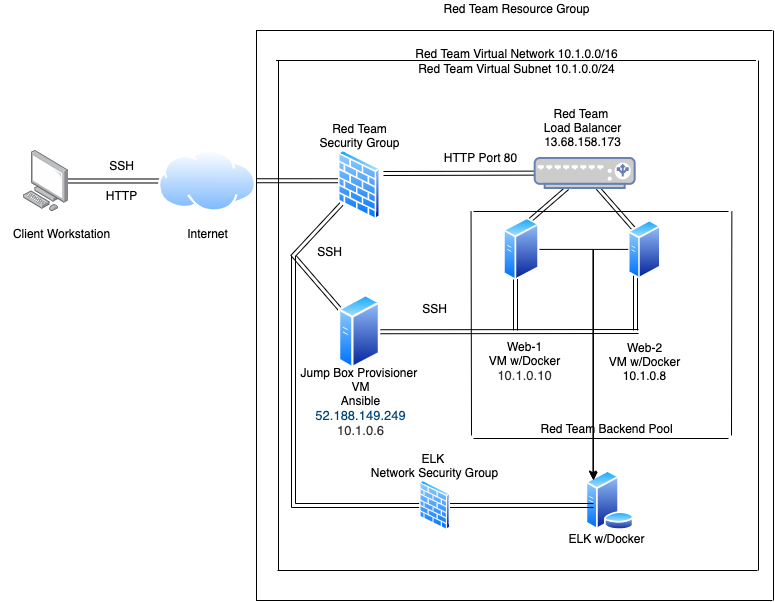

The diagram above was exported from draw.io. Its source (the exported page's mxGraphModel, read from the mxfile embedded in the PNG):
<mxGraphModel dx="702" dy="826" grid="1" gridSize="15" guides="1" tooltips="1" connect="1" arrows="1" fold="1" page="1" pageScale="1" pageWidth="850" pageHeight="1100" math="0" shadow="0">
  <root>
    <mxCell id="0" />
    <mxCell id="1" parent="0" />
    <mxCell id="QTYSB5A53LfFs-uLyRCN-25" style="edgeStyle=none;shape=link;rounded=0;orthogonalLoop=1;jettySize=auto;html=1;shadow=0;" parent="1" source="QTYSB5A53LfFs-uLyRCN-24" edge="1">
      <mxGeometry relative="1" as="geometry">
        <mxPoint x="405" y="323" as="targetPoint" />
      </mxGeometry>
    </mxCell>
    <mxCell id="am9U4RE7oxvyIrKD0xst-3" style="edgeStyle=orthogonalEdgeStyle;shape=link;rounded=0;orthogonalLoop=1;jettySize=auto;html=1;entryX=0.154;entryY=0.504;entryDx=0;entryDy=0;entryPerimeter=0;" edge="1" parent="1" source="JCczlfEH6YwzWgpqCLgQ-1" target="JCczlfEH6YwzWgpqCLgQ-7">
      <mxGeometry relative="1" as="geometry" />
    </mxCell>
    <object label="" id="JCczlfEH6YwzWgpqCLgQ-1">
      <mxCell style="points=[];aspect=fixed;html=1;align=center;shadow=0;dashed=0;image;image=img/lib/allied_telesis/computer_and_terminals/Personal_Computer.svg;" parent="1" vertex="1">
        <mxGeometry x="45" y="300" width="45" height="60.99" as="geometry" />
      </mxCell>
    </object>
    <mxCell id="JCczlfEH6YwzWgpqCLgQ-2" value="Client Workstation" style="text;html=1;resizable=0;autosize=1;align=center;verticalAlign=middle;points=[];fillColor=none;strokeColor=none;rounded=0;" parent="1" vertex="1">
      <mxGeometry x="22.5" y="375" width="120" height="15" as="geometry" />
    </mxCell>
    <mxCell id="JCczlfEH6YwzWgpqCLgQ-5" value="SSH" style="text;html=1;resizable=0;autosize=1;align=center;verticalAlign=middle;points=[];fillColor=none;strokeColor=none;rounded=0;" parent="1" vertex="1">
      <mxGeometry x="120" y="307.5" width="45" height="15" as="geometry" />
    </mxCell>
    <mxCell id="JCczlfEH6YwzWgpqCLgQ-6" value="HTTP" style="text;html=1;resizable=0;autosize=1;align=center;verticalAlign=middle;points=[];fillColor=none;strokeColor=none;rounded=0;" parent="1" vertex="1">
      <mxGeometry x="112.5" y="337.5" width="60" height="15" as="geometry" />
    </mxCell>
    <mxCell id="QTYSB5A53LfFs-uLyRCN-10" value="" style="edgeStyle=none;shape=link;rounded=0;orthogonalLoop=1;jettySize=auto;html=1;entryX=0.353;entryY=0.441;entryDx=0;entryDy=0;entryPerimeter=0;" parent="1" source="JCczlfEH6YwzWgpqCLgQ-7" target="JCczlfEH6YwzWgpqCLgQ-11" edge="1">
      <mxGeometry relative="1" as="geometry" />
    </mxCell>
    <mxCell id="JCczlfEH6YwzWgpqCLgQ-7" value="" style="aspect=fixed;perimeter=ellipsePerimeter;html=1;align=center;shadow=0;dashed=0;spacingTop=3;image;image=img/lib/active_directory/internet_cloud.svg;" parent="1" vertex="1">
      <mxGeometry x="180" y="299.49" width="97.62" height="61.5" as="geometry" />
    </mxCell>
    <mxCell id="JCczlfEH6YwzWgpqCLgQ-8" value="Internet" style="text;html=1;resizable=0;autosize=1;align=center;verticalAlign=middle;points=[];fillColor=none;strokeColor=none;rounded=0;" parent="1" vertex="1">
      <mxGeometry x="198.81" y="375" width="60" height="15" as="geometry" />
    </mxCell>
    <mxCell id="QTYSB5A53LfFs-uLyRCN-11" style="edgeStyle=none;shape=link;rounded=0;orthogonalLoop=1;jettySize=auto;html=1;" parent="1" source="JCczlfEH6YwzWgpqCLgQ-11" target="JCczlfEH6YwzWgpqCLgQ-15" edge="1">
      <mxGeometry relative="1" as="geometry">
        <Array as="points">
          <mxPoint x="315" y="405" />
        </Array>
      </mxGeometry>
    </mxCell>
    <mxCell id="JCczlfEH6YwzWgpqCLgQ-11" value="" style="aspect=fixed;perimeter=ellipsePerimeter;html=1;align=center;shadow=0;dashed=0;spacingTop=3;image;image=img/lib/active_directory/firewall.svg;" parent="1" vertex="1">
      <mxGeometry x="359.45" y="299.49" width="42.55" height="69.76" as="geometry" />
    </mxCell>
    <mxCell id="JCczlfEH6YwzWgpqCLgQ-14" value="Red Team&lt;br&gt;Security Group" style="text;html=1;resizable=0;autosize=1;align=center;verticalAlign=middle;points=[];fillColor=none;strokeColor=none;rounded=0;" parent="1" vertex="1">
      <mxGeometry x="328.78" y="270" width="105" height="30" as="geometry" />
    </mxCell>
    <mxCell id="QTYSB5A53LfFs-uLyRCN-15" style="edgeStyle=none;shape=link;rounded=0;orthogonalLoop=1;jettySize=auto;html=1;" parent="1" source="JCczlfEH6YwzWgpqCLgQ-15" edge="1">
      <mxGeometry relative="1" as="geometry">
        <mxPoint x="660" y="481" as="targetPoint" />
      </mxGeometry>
    </mxCell>
    <mxCell id="JCczlfEH6YwzWgpqCLgQ-15" value="" style="aspect=fixed;perimeter=ellipsePerimeter;html=1;align=center;shadow=0;dashed=0;spacingTop=3;image;image=img/lib/active_directory/generic_server.svg;" parent="1" vertex="1">
      <mxGeometry x="359.99999999999994" y="443.75" width="42" height="75" as="geometry" />
    </mxCell>
    <mxCell id="JCczlfEH6YwzWgpqCLgQ-17" value="Jump Box Provisioner&amp;nbsp;&lt;br&gt;VM&lt;br&gt;Ansible&lt;br&gt;&lt;a target=&quot;_blank&quot; tabindex=&quot;0&quot; href=&quot;https://portal.azure.com/&quot; style=&quot;font-size: 13px ; color: rgb(0 , 69 , 120) ; cursor: pointer ; outline-color: rgb(96 , 94 , 92) ; font-family: &amp;#34;az_ea_font&amp;#34; , &amp;#34;segoe ui&amp;#34; , &amp;#34;az_font&amp;#34; , , , , &amp;#34;roboto&amp;#34; , &amp;#34;oxygen&amp;#34; , &amp;#34;ubuntu&amp;#34; , &amp;#34;cantarell&amp;#34; , &amp;#34;open sans&amp;#34; , &amp;#34;helvetica neue&amp;#34; , sans-serif ; background-color: rgb(255 , 255 , 255) ; outline-style: none&quot;&gt;52.188.149.249&lt;/a&gt;&lt;br&gt;&lt;span style=&quot;color: rgb(50 , 49 , 48) ; font-family: &amp;#34;az_ea_font&amp;#34; , &amp;#34;segoe ui&amp;#34; , &amp;#34;az_font&amp;#34; , , , , &amp;#34;roboto&amp;#34; , &amp;#34;oxygen&amp;#34; , &amp;#34;ubuntu&amp;#34; , &amp;#34;cantarell&amp;#34; , &amp;#34;open sans&amp;#34; , &amp;#34;helvetica neue&amp;#34; , sans-serif ; font-size: 13px ; background-color: rgb(255 , 255 , 255)&quot;&gt;10.1.0.6&lt;/span&gt;" style="text;html=1;resizable=0;autosize=1;align=center;verticalAlign=middle;points=[];fillColor=none;strokeColor=none;rounded=0;" parent="1" vertex="1">
      <mxGeometry x="306.55" y="513" width="150" height="75" as="geometry" />
    </mxCell>
    <mxCell id="QTYSB5A53LfFs-uLyRCN-18" value="SSH" style="text;html=1;resizable=0;autosize=1;align=center;verticalAlign=middle;points=[];fillColor=none;strokeColor=none;rounded=0;" parent="1" vertex="1">
      <mxGeometry x="433.78" y="450" width="45" height="15" as="geometry" />
    </mxCell>
    <mxCell id="QTYSB5A53LfFs-uLyRCN-27" style="edgeStyle=none;shape=link;rounded=0;orthogonalLoop=1;jettySize=auto;html=1;entryX=0.75;entryY=0;entryDx=0;entryDy=0;" parent="1" source="QTYSB5A53LfFs-uLyRCN-24" target="JCczlfEH6YwzWgpqCLgQ-18" edge="1">
      <mxGeometry relative="1" as="geometry" />
    </mxCell>
    <mxCell id="QTYSB5A53LfFs-uLyRCN-28" style="edgeStyle=none;shape=link;rounded=0;orthogonalLoop=1;jettySize=auto;html=1;entryX=0;entryY=0;entryDx=0;entryDy=0;" parent="1" source="QTYSB5A53LfFs-uLyRCN-24" target="JCczlfEH6YwzWgpqCLgQ-19" edge="1">
      <mxGeometry relative="1" as="geometry" />
    </mxCell>
    <mxCell id="QTYSB5A53LfFs-uLyRCN-24" value="" style="fontColor=#0066CC;verticalAlign=top;verticalLabelPosition=bottom;labelPosition=center;align=center;html=1;outlineConnect=0;fillColor=#CCCCCC;strokeColor=#6881B3;gradientColor=none;gradientDirection=north;strokeWidth=2;shape=mxgraph.networks.load_balancer;" parent="1" vertex="1">
      <mxGeometry x="556.1800000000001" y="307.5" width="100" height="30" as="geometry" />
    </mxCell>
    <mxCell id="QTYSB5A53LfFs-uLyRCN-26" value="HTTP Port 80" style="text;html=1;resizable=0;autosize=1;align=center;verticalAlign=middle;points=[];fillColor=none;strokeColor=none;rounded=0;" parent="1" vertex="1">
      <mxGeometry x="456.54999999999995" y="299.49" width="90" height="15" as="geometry" />
    </mxCell>
    <mxCell id="QTYSB5A53LfFs-uLyRCN-29" value="Red Team &lt;br&gt;Load Balancer&lt;br&gt;13.68.158.173" style="text;html=1;resizable=0;autosize=1;align=center;verticalAlign=middle;points=[];fillColor=none;strokeColor=none;rounded=0;" parent="1" vertex="1">
      <mxGeometry x="551.1800000000001" y="254.49" width="105" height="45" as="geometry" />
    </mxCell>
    <mxCell id="QTYSB5A53LfFs-uLyRCN-34" value="" style="group" parent="1" vertex="1" connectable="0">
      <mxGeometry x="501" y="360.99" width="210.36" height="180.75" as="geometry" />
    </mxCell>
    <mxCell id="QTYSB5A53LfFs-uLyRCN-16" style="edgeStyle=none;shape=link;rounded=0;orthogonalLoop=1;jettySize=auto;html=1;" parent="QTYSB5A53LfFs-uLyRCN-34" edge="1">
      <mxGeometry relative="1" as="geometry">
        <mxPoint x="36" y="119.00999999999999" as="targetPoint" />
        <mxPoint x="36" y="67" as="sourcePoint" />
      </mxGeometry>
    </mxCell>
    <mxCell id="JCczlfEH6YwzWgpqCLgQ-18" value="" style="aspect=fixed;perimeter=ellipsePerimeter;html=1;align=center;shadow=0;dashed=0;spacingTop=3;image;image=img/lib/active_directory/generic_server.svg;" parent="QTYSB5A53LfFs-uLyRCN-34" vertex="1">
      <mxGeometry x="24" y="5.75" width="36" height="64.29" as="geometry" />
    </mxCell>
    <mxCell id="QTYSB5A53LfFs-uLyRCN-17" style="edgeStyle=none;shape=link;rounded=0;orthogonalLoop=1;jettySize=auto;html=1;" parent="QTYSB5A53LfFs-uLyRCN-34" edge="1">
      <mxGeometry relative="1" as="geometry">
        <mxPoint x="156" y="119.00999999999999" as="targetPoint" />
        <mxPoint x="156" y="59.00999999999999" as="sourcePoint" />
      </mxGeometry>
    </mxCell>
    <mxCell id="JCczlfEH6YwzWgpqCLgQ-19" value="" style="aspect=fixed;perimeter=ellipsePerimeter;html=1;align=center;shadow=0;dashed=0;spacingTop=3;image;image=img/lib/active_directory/generic_server.svg;" parent="QTYSB5A53LfFs-uLyRCN-34" vertex="1">
      <mxGeometry x="148.7" y="8.14" width="33.32" height="59.5" as="geometry" />
    </mxCell>
    <mxCell id="QTYSB5A53LfFs-uLyRCN-20" value="Web-1&lt;br&gt;VM w/Docker&lt;br class=&quot;Apple-interchange-newline&quot;&gt;&lt;span style=&quot;color: rgb(50 , 49 , 48) ; font-family: &amp;#34;az_ea_font&amp;#34; , &amp;#34;segoe ui&amp;#34; , &amp;#34;az_font&amp;#34; , , , , &amp;#34;roboto&amp;#34; , &amp;#34;oxygen&amp;#34; , &amp;#34;ubuntu&amp;#34; , &amp;#34;cantarell&amp;#34; , &amp;#34;open sans&amp;#34; , &amp;#34;helvetica neue&amp;#34; , sans-serif ; font-size: 13px ; background-color: rgb(255 , 255 , 255)&quot;&gt;10.1.0.10&lt;/span&gt;" style="text;html=1;resizable=0;autosize=1;align=center;verticalAlign=middle;points=[];fillColor=none;strokeColor=none;rounded=0;" parent="QTYSB5A53LfFs-uLyRCN-34" vertex="1">
      <mxGeometry y="127.75" width="90" height="45" as="geometry" />
    </mxCell>
    <mxCell id="QTYSB5A53LfFs-uLyRCN-22" value="Web-2&lt;br&gt;VM w/Docker&lt;br&gt;10.1.0.8" style="text;html=1;resizable=0;autosize=1;align=center;verticalAlign=middle;points=[];fillColor=none;strokeColor=none;rounded=0;" parent="QTYSB5A53LfFs-uLyRCN-34" vertex="1">
      <mxGeometry x="120.36000000000001" y="127.75" width="90" height="45" as="geometry" />
    </mxCell>
    <mxCell id="QTYSB5A53LfFs-uLyRCN-36" value="" style="endArrow=none;html=1;shadow=0;strokeColor=#000000;" parent="1" edge="1">
      <mxGeometry width="50" height="50" relative="1" as="geometry">
        <mxPoint x="495" y="360.99" as="sourcePoint" />
        <mxPoint x="750" y="361" as="targetPoint" />
      </mxGeometry>
    </mxCell>
    <mxCell id="QTYSB5A53LfFs-uLyRCN-37" value="" style="endArrow=none;html=1;shadow=0;strokeColor=#000000;" parent="1" edge="1">
      <mxGeometry width="50" height="50" relative="1" as="geometry">
        <mxPoint x="493" y="585" as="sourcePoint" />
        <mxPoint x="492.55" y="360.99" as="targetPoint" />
      </mxGeometry>
    </mxCell>
    <mxCell id="QTYSB5A53LfFs-uLyRCN-38" value="" style="endArrow=none;html=1;shadow=0;strokeColor=#000000;" parent="1" edge="1">
      <mxGeometry width="50" height="50" relative="1" as="geometry">
        <mxPoint x="495" y="588" as="sourcePoint" />
        <mxPoint x="750" y="588" as="targetPoint" />
      </mxGeometry>
    </mxCell>
    <mxCell id="QTYSB5A53LfFs-uLyRCN-39" value="" style="endArrow=none;html=1;shadow=0;strokeColor=#000000;" parent="1" edge="1">
      <mxGeometry width="50" height="50" relative="1" as="geometry">
        <mxPoint x="753" y="585" as="sourcePoint" />
        <mxPoint x="753.36" y="360.99" as="targetPoint" />
      </mxGeometry>
    </mxCell>
    <mxCell id="QTYSB5A53LfFs-uLyRCN-40" value="Red Team Backend Pool" style="text;html=1;resizable=0;autosize=1;align=center;verticalAlign=middle;points=[];fillColor=none;strokeColor=none;rounded=0;glass=0;" parent="1" vertex="1">
      <mxGeometry x="553.36" y="570" width="150" height="15" as="geometry" />
    </mxCell>
    <mxCell id="QTYSB5A53LfFs-uLyRCN-41" value="" style="endArrow=none;html=1;shadow=0;strokeColor=#000000;" parent="1" edge="1">
      <mxGeometry width="50" height="50" relative="1" as="geometry">
        <mxPoint x="297.5" y="210" as="sourcePoint" />
        <mxPoint x="777.5" y="210" as="targetPoint" />
      </mxGeometry>
    </mxCell>
    <mxCell id="QTYSB5A53LfFs-uLyRCN-42" value="" style="endArrow=none;html=1;shadow=0;strokeColor=#000000;" parent="1" edge="1">
      <mxGeometry width="50" height="50" relative="1" as="geometry">
        <mxPoint x="300" y="720" as="sourcePoint" />
        <mxPoint x="300" y="210" as="targetPoint" />
      </mxGeometry>
    </mxCell>
    <mxCell id="QTYSB5A53LfFs-uLyRCN-43" value="" style="endArrow=none;html=1;shadow=0;strokeColor=#000000;" parent="1" edge="1">
      <mxGeometry width="50" height="50" relative="1" as="geometry">
        <mxPoint x="277.62" y="180" as="sourcePoint" />
        <mxPoint x="793.8399999999999" y="180" as="targetPoint" />
      </mxGeometry>
    </mxCell>
    <mxCell id="QTYSB5A53LfFs-uLyRCN-45" value="" style="endArrow=none;html=1;shadow=0;strokeColor=#000000;" parent="1" edge="1">
      <mxGeometry width="50" height="50" relative="1" as="geometry">
        <mxPoint x="299.05" y="720" as="sourcePoint" />
        <mxPoint x="779.05" y="720" as="targetPoint" />
      </mxGeometry>
    </mxCell>
    <mxCell id="QTYSB5A53LfFs-uLyRCN-46" value="" style="endArrow=none;html=1;shadow=0;strokeColor=#000000;" parent="1" edge="1">
      <mxGeometry width="50" height="50" relative="1" as="geometry">
        <mxPoint x="780" y="720" as="sourcePoint" />
        <mxPoint x="780" y="210" as="targetPoint" />
      </mxGeometry>
    </mxCell>
    <mxCell id="QTYSB5A53LfFs-uLyRCN-47" value="Red Team Virtual Subnet 10.1.0.0/24" style="text;html=1;resizable=0;autosize=1;align=center;verticalAlign=middle;points=[];fillColor=none;strokeColor=none;rounded=0;glass=0;" parent="1" vertex="1">
      <mxGeometry x="425" y="210" width="225" height="15" as="geometry" />
    </mxCell>
    <mxCell id="QTYSB5A53LfFs-uLyRCN-48" value="Red Team Virtual Network 10.1.0.0/16" style="text;html=1;resizable=0;autosize=1;align=center;verticalAlign=middle;points=[];fillColor=none;strokeColor=none;rounded=0;glass=0;" parent="1" vertex="1">
      <mxGeometry x="424.99999999999994" y="195" width="225" height="15" as="geometry" />
    </mxCell>
    <mxCell id="QTYSB5A53LfFs-uLyRCN-50" value="" style="endArrow=none;html=1;shadow=0;strokeColor=#000000;" parent="1" edge="1">
      <mxGeometry width="50" height="50" relative="1" as="geometry">
        <mxPoint x="278" y="750" as="sourcePoint" />
        <mxPoint x="278" y="180" as="targetPoint" />
      </mxGeometry>
    </mxCell>
    <mxCell id="QTYSB5A53LfFs-uLyRCN-51" value="" style="endArrow=none;html=1;shadow=0;strokeColor=#000000;" parent="1" edge="1">
      <mxGeometry width="50" height="50" relative="1" as="geometry">
        <mxPoint x="277.61999999999995" y="750" as="sourcePoint" />
        <mxPoint x="793.84" y="750" as="targetPoint" />
        <Array as="points" />
      </mxGeometry>
    </mxCell>
    <mxCell id="QTYSB5A53LfFs-uLyRCN-52" value="" style="endArrow=none;html=1;shadow=0;strokeColor=#000000;" parent="1" edge="1">
      <mxGeometry width="50" height="50" relative="1" as="geometry">
        <mxPoint x="795" y="750" as="sourcePoint" />
        <mxPoint x="795" y="180" as="targetPoint" />
      </mxGeometry>
    </mxCell>
    <mxCell id="QTYSB5A53LfFs-uLyRCN-53" value="Red Team Resource Group" style="text;html=1;resizable=0;autosize=1;align=center;verticalAlign=middle;points=[];fillColor=none;strokeColor=none;rounded=0;glass=0;" parent="1" vertex="1">
      <mxGeometry x="455" y="150" width="165" height="15" as="geometry" />
    </mxCell>
    <mxCell id="N5gOVLoepwirQJakMm6v-1" value="" style="aspect=fixed;perimeter=ellipsePerimeter;html=1;align=center;shadow=0;dashed=0;spacingTop=3;image;image=img/lib/active_directory/database_server.svg;" parent="1" vertex="1">
      <mxGeometry x="606.98" y="620" width="49.2" height="60" as="geometry" />
    </mxCell>
    <mxCell id="N5gOVLoepwirQJakMm6v-2" value="ELK w/Docker" style="text;html=1;align=center;verticalAlign=middle;resizable=0;points=[];autosize=1;" parent="1" vertex="1">
      <mxGeometry x="575.86" y="680" width="105" height="15" as="geometry" />
    </mxCell>
    <mxCell id="N5gOVLoepwirQJakMm6v-18" style="edgeStyle=orthogonalEdgeStyle;shape=link;rounded=0;orthogonalLoop=1;jettySize=auto;html=1;" parent="1" source="N5gOVLoepwirQJakMm6v-9" edge="1">
      <mxGeometry relative="1" as="geometry">
        <mxPoint x="315" y="405" as="targetPoint" />
      </mxGeometry>
    </mxCell>
    <mxCell id="N5gOVLoepwirQJakMm6v-19" style="edgeStyle=orthogonalEdgeStyle;shape=link;rounded=0;orthogonalLoop=1;jettySize=auto;html=1;entryX=0.163;entryY=0.583;entryDx=0;entryDy=0;entryPerimeter=0;" parent="1" source="N5gOVLoepwirQJakMm6v-9" target="N5gOVLoepwirQJakMm6v-1" edge="1">
      <mxGeometry relative="1" as="geometry">
        <mxPoint x="555" y="655" as="targetPoint" />
      </mxGeometry>
    </mxCell>
    <mxCell id="N5gOVLoepwirQJakMm6v-9" value="" style="aspect=fixed;perimeter=ellipsePerimeter;html=1;align=center;shadow=0;dashed=0;spacingTop=3;image;image=img/lib/active_directory/firewall.svg;" parent="1" vertex="1">
      <mxGeometry x="441.03" y="630" width="30.5" height="50" as="geometry" />
    </mxCell>
    <mxCell id="N5gOVLoepwirQJakMm6v-11" value="ELK&amp;nbsp;&lt;br&gt;Network Security Group" style="text;html=1;align=center;verticalAlign=middle;resizable=0;points=[];autosize=1;" parent="1" vertex="1">
      <mxGeometry x="381.28" y="600" width="150" height="30" as="geometry" />
    </mxCell>
    <mxCell id="N5gOVLoepwirQJakMm6v-15" style="edgeStyle=orthogonalEdgeStyle;rounded=0;orthogonalLoop=1;jettySize=auto;html=1;entryX=0;entryY=0;entryDx=0;entryDy=0;" parent="1" source="JCczlfEH6YwzWgpqCLgQ-18" target="N5gOVLoepwirQJakMm6v-1" edge="1">
      <mxGeometry relative="1" as="geometry" />
    </mxCell>
    <mxCell id="N5gOVLoepwirQJakMm6v-17" style="edgeStyle=orthogonalEdgeStyle;rounded=0;orthogonalLoop=1;jettySize=auto;html=1;" parent="1" source="JCczlfEH6YwzWgpqCLgQ-19" edge="1">
      <mxGeometry relative="1" as="geometry">
        <mxPoint x="615" y="630" as="targetPoint" />
      </mxGeometry>
    </mxCell>
    <mxCell id="am9U4RE7oxvyIrKD0xst-4" value="SSH" style="text;html=1;align=center;verticalAlign=middle;resizable=0;points=[];autosize=1;" vertex="1" parent="1">
      <mxGeometry x="328" y="393" width="45" height="15" as="geometry" />
    </mxCell>
  </root>
</mxGraphModel>